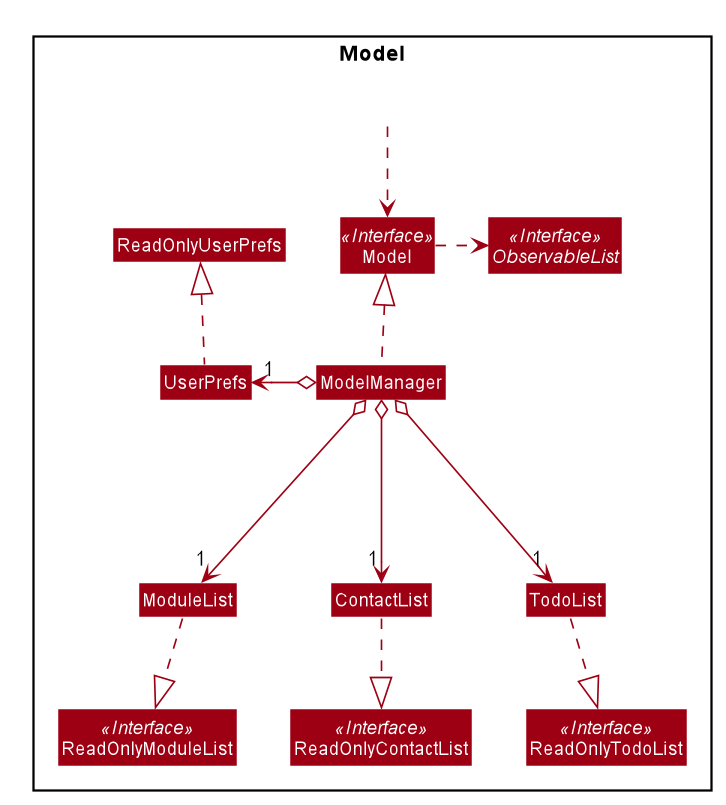

The diagram above was rendered by PlantUML. Its source (embedded in the PNG):
@startuml








skinparam BackgroundColor #FFFFFFF

skinparam Shadowing false

skinparam Class {
    FontColor #FFFFFF
    BorderThickness 1
    BorderColor #FFFFFF
    StereotypeFontColor #FFFFFF
    FontName Arial
}

skinparam Actor {
    BorderColor #000000
    Color #000000
    FontName Arial
}

skinparam Sequence {
    MessageAlign center
    BoxFontSize 15
    BoxPadding 0
    BoxFontColor #FFFFFF
    FontName Arial
}

skinparam Participant {
    FontColor #FFFFFFF
    Padding 20
}

skinparam MinClassWidth 50
skinparam ParticipantPadding 10
skinparam Shadowing false
skinparam DefaultTextAlignment center
skinparam packageStyle Rectangle

hide footbox
hide members
hide circle
skinparam arrowThickness 1.1
skinparam arrowColor #9D0012
skinparam classBackgroundColor #9D0012

Package Model <<Rectangle>>{
Interface ReadOnlyModuleList <<Interface>>
Interface ReadOnlyContactList <<Interface>>
Interface ReadOnlyTodoList <<Interface>>
Interface Model <<Interface>>
Interface ObservableList <<Interface>>
Class ModuleList
Class ContactList
Class TodoList
Class ReadOnlyModuleList
Class ReadOnlyContactList
Class ReadOnlyTodoList
Class Model
Class ModelManager
Class UserPrefs
Class ReadOnlyUserPrefs

Class HiddenOutside #FFFFFF
HiddenOutside ..> Model

ModuleList .down.|> ReadOnlyModuleList
ContactList .down.|> ReadOnlyContactList
TodoList .down.|> ReadOnlyTodoList

ModelManager .up.|> Model
Model .right.> ObservableList
ModelManager o---> "1" ModuleList
ModelManager o---> "1" ContactList
ModelManager o---> "1" TodoList
ModelManager o-left-> "1" UserPrefs
UserPrefs .up.|> ReadOnlyUserPrefs

@enduml